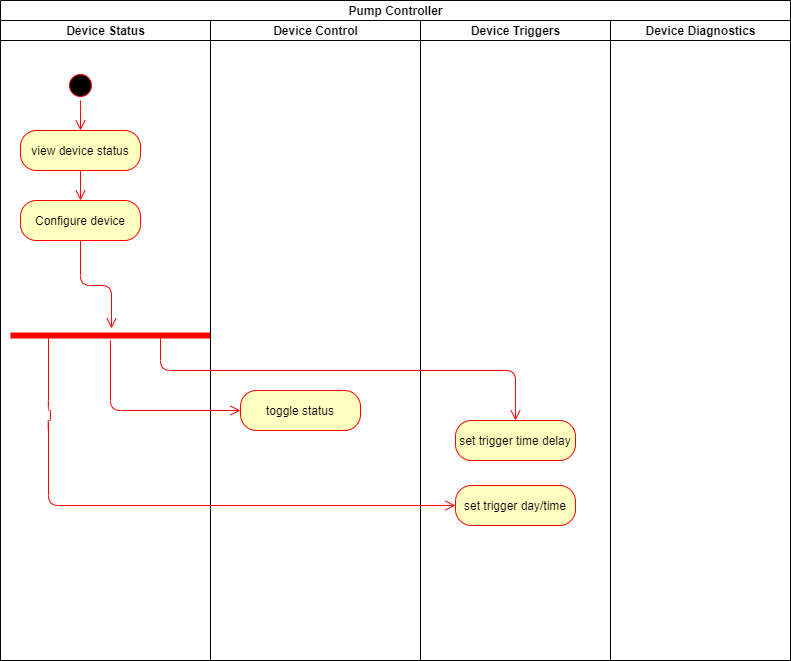

The diagram above was exported from draw.io. Its source (the exported page's mxGraphModel, read from the mxfile embedded in the PNG):
<mxGraphModel dx="1422" dy="762" grid="1" gridSize="10" guides="1" tooltips="1" connect="1" arrows="1" fold="1" page="1" pageScale="1" pageWidth="827" pageHeight="1169" math="0" shadow="0">
  <root>
    <mxCell id="vsEeLnw1WyVW4O4DNcIJ-0" />
    <mxCell id="vsEeLnw1WyVW4O4DNcIJ-1" parent="vsEeLnw1WyVW4O4DNcIJ-0" />
    <mxCell id="vsEeLnw1WyVW4O4DNcIJ-2" value="Pump Controller" style="swimlane;html=1;childLayout=stackLayout;resizeParent=1;resizeParentMax=0;startSize=20;" vertex="1" parent="vsEeLnw1WyVW4O4DNcIJ-1">
      <mxGeometry x="160" y="60" width="790" height="660" as="geometry" />
    </mxCell>
    <mxCell id="vsEeLnw1WyVW4O4DNcIJ-3" value="Device Status" style="swimlane;html=1;startSize=20;" vertex="1" parent="vsEeLnw1WyVW4O4DNcIJ-2">
      <mxGeometry y="20" width="210" height="640" as="geometry" />
    </mxCell>
    <mxCell id="RToOZhUgyOzCOuv0FTj1-1" value="" style="ellipse;html=1;shape=startState;fillColor=#000000;strokeColor=#ff0000;" vertex="1" parent="vsEeLnw1WyVW4O4DNcIJ-3">
      <mxGeometry x="65" y="50" width="30" height="30" as="geometry" />
    </mxCell>
    <mxCell id="RToOZhUgyOzCOuv0FTj1-2" value="" style="edgeStyle=orthogonalEdgeStyle;html=1;verticalAlign=bottom;endArrow=open;endSize=8;strokeColor=#ff0000;entryX=0.5;entryY=0;entryDx=0;entryDy=0;" edge="1" source="RToOZhUgyOzCOuv0FTj1-1" parent="vsEeLnw1WyVW4O4DNcIJ-3" target="RToOZhUgyOzCOuv0FTj1-3">
      <mxGeometry relative="1" as="geometry">
        <mxPoint x="60" y="120" as="targetPoint" />
        <Array as="points">
          <mxPoint x="80" y="90" />
          <mxPoint x="80" y="90" />
        </Array>
      </mxGeometry>
    </mxCell>
    <mxCell id="RToOZhUgyOzCOuv0FTj1-3" value="view device status" style="rounded=1;whiteSpace=wrap;html=1;arcSize=40;fontColor=#000000;fillColor=#ffffc0;strokeColor=#ff0000;" vertex="1" parent="vsEeLnw1WyVW4O4DNcIJ-3">
      <mxGeometry x="20" y="110" width="120" height="40" as="geometry" />
    </mxCell>
    <mxCell id="RToOZhUgyOzCOuv0FTj1-10" value="" style="shape=line;html=1;strokeWidth=6;strokeColor=#ff0000;fillColor=none;" vertex="1" parent="vsEeLnw1WyVW4O4DNcIJ-3">
      <mxGeometry x="10" y="310" width="200" height="10" as="geometry" />
    </mxCell>
    <mxCell id="RToOZhUgyOzCOuv0FTj1-6" value="" style="edgeStyle=orthogonalEdgeStyle;html=1;verticalAlign=bottom;endArrow=open;endSize=8;strokeColor=#ff0000;entryX=0.505;entryY=-0.2;entryDx=0;entryDy=0;entryPerimeter=0;" edge="1" source="RToOZhUgyOzCOuv0FTj1-5" parent="vsEeLnw1WyVW4O4DNcIJ-3" target="RToOZhUgyOzCOuv0FTj1-10">
      <mxGeometry relative="1" as="geometry">
        <mxPoint x="180" y="310" as="targetPoint" />
      </mxGeometry>
    </mxCell>
    <mxCell id="RToOZhUgyOzCOuv0FTj1-5" value="Configure device" style="rounded=1;whiteSpace=wrap;html=1;arcSize=40;fontColor=#000000;fillColor=#ffffc0;strokeColor=#ff0000;" vertex="1" parent="vsEeLnw1WyVW4O4DNcIJ-3">
      <mxGeometry x="20" y="180" width="120" height="40" as="geometry" />
    </mxCell>
    <mxCell id="RToOZhUgyOzCOuv0FTj1-12" value="" style="edgeStyle=orthogonalEdgeStyle;html=1;verticalAlign=bottom;endArrow=open;endSize=8;strokeColor=#ff0000;" edge="1" parent="vsEeLnw1WyVW4O4DNcIJ-3" source="RToOZhUgyOzCOuv0FTj1-3" target="RToOZhUgyOzCOuv0FTj1-5">
      <mxGeometry relative="1" as="geometry">
        <mxPoint x="220" y="300" as="targetPoint" />
        <mxPoint x="220" y="240" as="sourcePoint" />
      </mxGeometry>
    </mxCell>
    <mxCell id="vsEeLnw1WyVW4O4DNcIJ-4" value="Device Control" style="swimlane;html=1;startSize=20;" vertex="1" parent="vsEeLnw1WyVW4O4DNcIJ-2">
      <mxGeometry x="210" y="20" width="210" height="640" as="geometry" />
    </mxCell>
    <mxCell id="RToOZhUgyOzCOuv0FTj1-7" value="toggle status" style="rounded=1;whiteSpace=wrap;html=1;arcSize=40;fontColor=#000000;fillColor=#ffffc0;strokeColor=#ff0000;" vertex="1" parent="vsEeLnw1WyVW4O4DNcIJ-4">
      <mxGeometry x="30" y="370" width="120" height="40" as="geometry" />
    </mxCell>
    <mxCell id="vsEeLnw1WyVW4O4DNcIJ-5" value="Device Triggers" style="swimlane;html=1;startSize=20;" vertex="1" parent="vsEeLnw1WyVW4O4DNcIJ-2">
      <mxGeometry x="420" y="20" width="190" height="640" as="geometry" />
    </mxCell>
    <mxCell id="RToOZhUgyOzCOuv0FTj1-15" value="set trigger time delay" style="rounded=1;whiteSpace=wrap;html=1;arcSize=40;fontColor=#000000;fillColor=#ffffc0;strokeColor=#ff0000;" vertex="1" parent="vsEeLnw1WyVW4O4DNcIJ-5">
      <mxGeometry x="35" y="400" width="120" height="40" as="geometry" />
    </mxCell>
    <mxCell id="RToOZhUgyOzCOuv0FTj1-16" value="set trigger day/time" style="rounded=1;whiteSpace=wrap;html=1;arcSize=40;fontColor=#000000;fillColor=#ffffc0;strokeColor=#ff0000;" vertex="1" parent="vsEeLnw1WyVW4O4DNcIJ-5">
      <mxGeometry x="35" y="465" width="120" height="40" as="geometry" />
    </mxCell>
    <mxCell id="RToOZhUgyOzCOuv0FTj1-0" value="Device Diagnostics" style="swimlane;html=1;startSize=20;" vertex="1" parent="vsEeLnw1WyVW4O4DNcIJ-2">
      <mxGeometry x="610" y="20" width="180" height="640" as="geometry" />
    </mxCell>
    <mxCell id="RToOZhUgyOzCOuv0FTj1-4" value="" style="edgeStyle=orthogonalEdgeStyle;html=1;verticalAlign=bottom;endArrow=open;endSize=8;strokeColor=#ff0000;exitX=0.75;exitY=0.5;exitDx=0;exitDy=0;exitPerimeter=0;entryX=0.5;entryY=0;entryDx=0;entryDy=0;" edge="1" source="RToOZhUgyOzCOuv0FTj1-10" parent="vsEeLnw1WyVW4O4DNcIJ-2" target="RToOZhUgyOzCOuv0FTj1-15">
      <mxGeometry relative="1" as="geometry">
        <mxPoint x="509" y="420" as="targetPoint" />
        <Array as="points">
          <mxPoint x="160" y="370" />
          <mxPoint x="515" y="370" />
        </Array>
      </mxGeometry>
    </mxCell>
    <mxCell id="RToOZhUgyOzCOuv0FTj1-11" value="" style="edgeStyle=orthogonalEdgeStyle;html=1;verticalAlign=bottom;endArrow=open;endSize=8;strokeColor=#ff0000;entryX=0;entryY=0.5;entryDx=0;entryDy=0;" edge="1" source="RToOZhUgyOzCOuv0FTj1-10" parent="vsEeLnw1WyVW4O4DNcIJ-2" target="RToOZhUgyOzCOuv0FTj1-7">
      <mxGeometry relative="1" as="geometry">
        <mxPoint x="110" y="430" as="targetPoint" />
        <Array as="points">
          <mxPoint x="110" y="410" />
        </Array>
      </mxGeometry>
    </mxCell>
    <mxCell id="RToOZhUgyOzCOuv0FTj1-17" value="" style="edgeStyle=orthogonalEdgeStyle;html=1;verticalAlign=bottom;endArrow=open;endSize=8;strokeColor=#ff0000;entryX=0;entryY=0.5;entryDx=0;entryDy=0;exitX=0.19;exitY=0.7;exitDx=0;exitDy=0;exitPerimeter=0;" edge="1" parent="vsEeLnw1WyVW4O4DNcIJ-2" source="RToOZhUgyOzCOuv0FTj1-10" target="RToOZhUgyOzCOuv0FTj1-16">
      <mxGeometry relative="1" as="geometry">
        <mxPoint x="410" y="480" as="targetPoint" />
        <mxPoint x="50" y="360" as="sourcePoint" />
        <Array as="points">
          <mxPoint x="48" y="410" />
          <mxPoint x="50" y="410" />
          <mxPoint x="50" y="420" />
          <mxPoint x="48" y="420" />
          <mxPoint x="48" y="505" />
        </Array>
      </mxGeometry>
    </mxCell>
  </root>
</mxGraphModel>